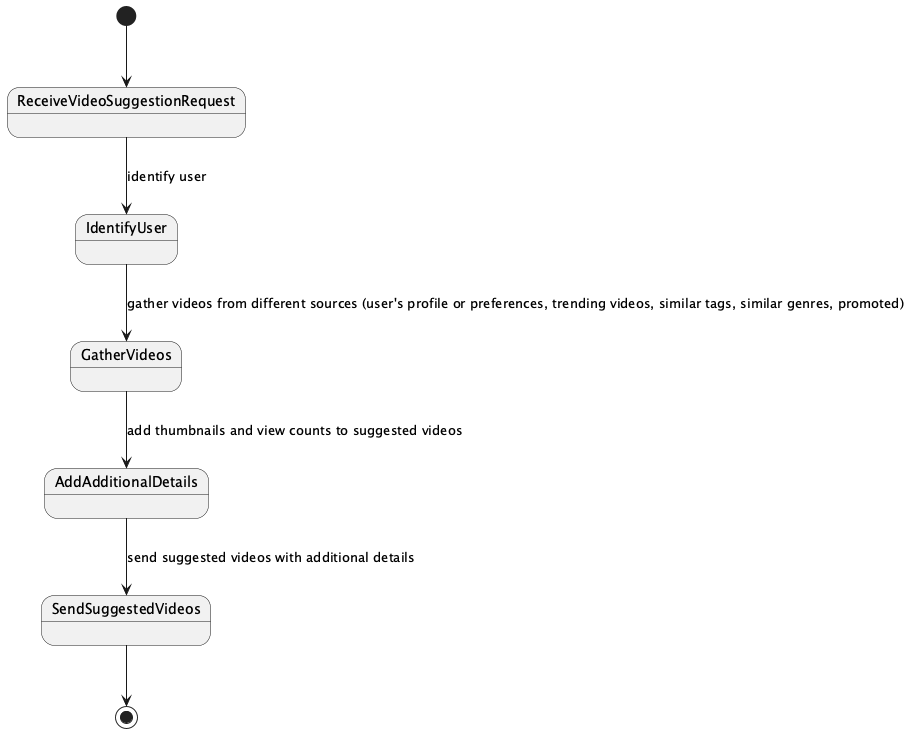

The diagram above was rendered by PlantUML. Its source (embedded in the PNG):
@startuml
[*] --> ReceiveVideoSuggestionRequest
ReceiveVideoSuggestionRequest --> IdentifyUser : identify user
IdentifyUser --> GatherVideos : gather videos from different sources (user's profile or preferences, trending videos, similar tags, similar genres, promoted)
GatherVideos --> AddAdditionalDetails : add thumbnails and view counts to suggested videos
AddAdditionalDetails --> SendSuggestedVideos : send suggested videos with additional details
SendSuggestedVideos --> [*]
@enduml